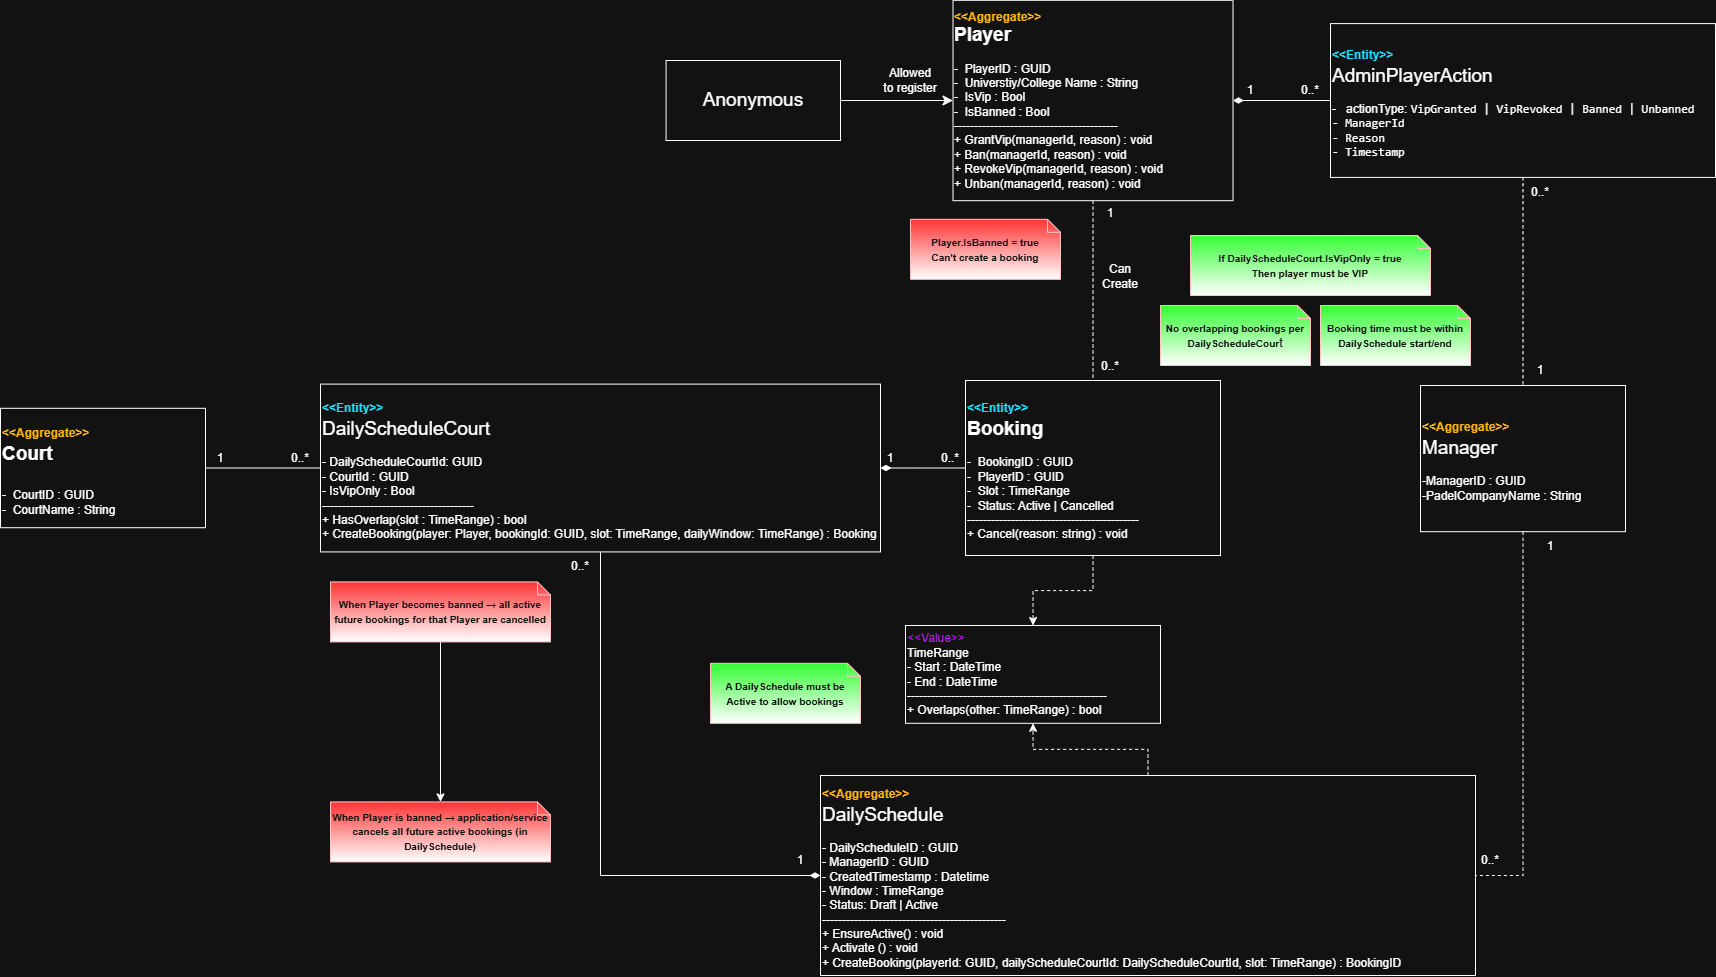

The diagram above was exported from draw.io. Its source (the exported page's mxGraphModel, read from the mxfile embedded in the PNG):
<mxGraphModel dx="3060" dy="1040" grid="1" gridSize="10" guides="1" tooltips="1" connect="1" arrows="1" fold="1" page="1" pageScale="1" pageWidth="827" pageHeight="1169" math="0" shadow="0">
  <root>
    <mxCell id="0" />
    <mxCell id="1" parent="0" />
    <mxCell id="z1nF4xrQPlkBIXGUVgm0-1" edge="1" parent="1" source="z1nF4xrQPlkBIXGUVgm0-2" style="edgeStyle=none;curved=1;rounded=0;orthogonalLoop=1;jettySize=auto;html=1;fontSize=12;startSize=8;endSize=8;endArrow=none;endFill=0;dashed=1;" target="z1nF4xrQPlkBIXGUVgm0-8" value="">
      <mxGeometry relative="1" as="geometry" />
    </mxCell>
    <mxCell id="z1nF4xrQPlkBIXGUVgm0-2" parent="1" style="rounded=0;whiteSpace=wrap;html=1;align=left;container=0;" value="&lt;b&gt;&lt;font style=&quot;&quot;&gt;&lt;font style=&quot;font-size: 12px; color: light-dark(rgb(0, 0, 0), rgb(255, 180, 6));&quot;&gt;&amp;lt;&amp;lt;Aggregate&amp;gt;&amp;gt;&lt;/font&gt;&lt;br&gt;&lt;span style=&quot;font-size: 19px;&quot;&gt;Player&lt;/span&gt;&lt;br&gt;&lt;br&gt;&lt;/font&gt;&lt;/b&gt;&lt;div&gt;-&amp;nbsp; PlayerID : GUID&lt;br&gt;-&amp;nbsp; Universtiy/College Name : String&lt;br&gt;-&amp;nbsp; IsVip : Bool&lt;br&gt;-&amp;nbsp; IsBanned : Bool&lt;/div&gt;&lt;div&gt;-----------------------------------------&lt;br&gt;&lt;span style=&quot;background-color: transparent; color: light-dark(rgb(0, 0, 0), rgb(255, 255, 255));&quot;&gt;+ GrantVip(managerId, reason) : void&lt;br&gt;+ &lt;/span&gt;&lt;span style=&quot;background-color: transparent; color: light-dark(rgb(0, 0, 0), rgb(255, 255, 255));&quot;&gt;Ban(managerId, reason) : void&lt;br&gt;&lt;/span&gt;+ RevokeVip(managerId, reason) : void&lt;br&gt;+ Unban(managerId, reason) : void&lt;span style=&quot;background-color: transparent; color: light-dark(rgb(0, 0, 0), rgb(255, 255, 255));&quot;&gt;&lt;/span&gt;&lt;/div&gt;" vertex="1">
      <mxGeometry height="200.36" width="280" x="772.5" y="224.82" as="geometry" />
    </mxCell>
    <mxCell id="z1nF4xrQPlkBIXGUVgm0-3" parent="1" style="rounded=0;whiteSpace=wrap;html=1;align=left;container=0;" value="&lt;font style=&quot;font-size: 19px;&quot;&gt;&lt;b style=&quot;font-size: 12px;&quot;&gt;&lt;font style=&quot;color: light-dark(rgb(0, 0, 0), rgb(255, 180, 6));&quot;&gt;&amp;lt;&amp;lt;Aggregate&amp;gt;&amp;gt;&lt;/font&gt;&lt;/b&gt;&lt;br&gt;Manager&lt;/font&gt;&lt;br&gt;&lt;br&gt;-ManagerID : GUID&lt;div&gt;-PadelCompanyName : String&lt;/div&gt;" vertex="1">
      <mxGeometry height="146.18" width="205" x="1240" y="610.0000000000001" as="geometry" />
    </mxCell>
    <mxCell id="z1nF4xrQPlkBIXGUVgm0-4" parent="1" style="rounded=0;whiteSpace=wrap;html=1;align=center;container=0;" value="&lt;font style=&quot;font-size: 19px;&quot;&gt;Anonymous&lt;/font&gt;" vertex="1">
      <mxGeometry height="80" width="174.44" x="485.56" y="284.99999999999994" as="geometry" />
    </mxCell>
    <mxCell id="z1nF4xrQPlkBIXGUVgm0-5" edge="1" parent="1" source="z1nF4xrQPlkBIXGUVgm0-4" style="endArrow=classic;html=1;rounded=0;fontSize=12;startSize=8;endSize=8;curved=1;exitX=1;exitY=0.5;exitDx=0;exitDy=0;entryX=0;entryY=0.5;entryDx=0;entryDy=0;" target="z1nF4xrQPlkBIXGUVgm0-2" value="">
      <mxGeometry height="50" relative="1" width="50" as="geometry">
        <mxPoint x="950" y="830" as="sourcePoint" />
        <mxPoint x="1000" y="780" as="targetPoint" />
      </mxGeometry>
    </mxCell>
    <mxCell id="z1nF4xrQPlkBIXGUVgm0-6" parent="1" style="text;html=1;whiteSpace=wrap;strokeColor=none;fillColor=none;align=center;verticalAlign=middle;rounded=0;container=0;" value="Allowed to&amp;nbsp;register" vertex="1">
      <mxGeometry height="30" width="60" x="700" y="289.99999999999994" as="geometry" />
    </mxCell>
    <mxCell id="z1nF4xrQPlkBIXGUVgm0-7" parent="1" style="rounded=0;whiteSpace=wrap;html=1;align=left;container=0;" value="&lt;b&gt;&lt;font style=&quot;color: light-dark(rgb(0, 0, 0), rgb(255, 180, 6));&quot;&gt;&amp;lt;&amp;lt;Aggregate&amp;gt;&amp;gt;&lt;/font&gt;&lt;/b&gt;&lt;b&gt;&lt;font style=&quot;font-size: 19px;&quot;&gt;&lt;br&gt;Court&lt;br&gt;&lt;br&gt;&lt;/font&gt;&lt;/b&gt;&lt;div&gt;-&amp;nbsp; CourtID : GUID&amp;nbsp;&lt;br&gt;-&amp;nbsp; CourtName : String&lt;/div&gt;" vertex="1">
      <mxGeometry height="119.41" width="205" x="-180" y="632.8" as="geometry" />
    </mxCell>
    <mxCell id="z1nF4xrQPlkBIXGUVgm0-49" edge="1" parent="1" source="z1nF4xrQPlkBIXGUVgm0-8" style="edgeStyle=orthogonalEdgeStyle;rounded=0;orthogonalLoop=1;jettySize=auto;html=1;dashed=1;" target="z1nF4xrQPlkBIXGUVgm0-47" value="">
      <mxGeometry relative="1" as="geometry" />
    </mxCell>
    <mxCell id="z1nF4xrQPlkBIXGUVgm0-8" parent="1" style="rounded=0;whiteSpace=wrap;html=1;align=left;container=0;" value="&lt;font style=&quot;&quot;&gt;&lt;font style=&quot;color: light-dark(rgb(0, 0, 0), rgb(19, 223, 255));&quot;&gt;&lt;b&gt;&amp;lt;&amp;lt;Entity&amp;gt;&amp;gt;&lt;/b&gt;&lt;/font&gt;&lt;span style=&quot;font-size: 19px;&quot;&gt;&lt;b&gt;&lt;br&gt;Booking&lt;/b&gt;&lt;/span&gt;&lt;br&gt;&lt;br&gt;&lt;/font&gt;&lt;div&gt;-&amp;nbsp; BookingID&amp;nbsp;: GUID&lt;/div&gt;&lt;div&gt;-&amp;nbsp; PlayerID : GUID&lt;br&gt;-&amp;nbsp; Slot : TimeRange&lt;br&gt;-&amp;nbsp;&amp;nbsp;Status: Active | Cancelled&lt;br&gt;-------------------------------------------&lt;br&gt;+ Cancel(reason: string) : void&lt;/div&gt;" vertex="1">
      <mxGeometry height="175" width="255" x="785" y="605" as="geometry" />
    </mxCell>
    <mxCell id="z1nF4xrQPlkBIXGUVgm0-9" parent="1" style="text;html=1;whiteSpace=wrap;strokeColor=none;fillColor=none;align=center;verticalAlign=middle;rounded=0;" value="Can Create" vertex="1">
      <mxGeometry height="30" width="60" x="910" y="486" as="geometry" />
    </mxCell>
    <mxCell id="z1nF4xrQPlkBIXGUVgm0-10" parent="1" style="text;html=1;whiteSpace=wrap;strokeColor=none;fillColor=none;align=center;verticalAlign=middle;rounded=0;" value="1" vertex="1">
      <mxGeometry height="26.18" width="60" x="900" y="425.18" as="geometry" />
    </mxCell>
    <mxCell id="z1nF4xrQPlkBIXGUVgm0-11" parent="1" style="text;html=1;whiteSpace=wrap;strokeColor=none;fillColor=none;align=center;verticalAlign=middle;rounded=0;" value="0..*" vertex="1">
      <mxGeometry height="30" width="60" x="900" y="576" as="geometry" />
    </mxCell>
    <mxCell id="z1nF4xrQPlkBIXGUVgm0-12" parent="1" style="text;html=1;whiteSpace=wrap;strokeColor=none;fillColor=none;align=center;verticalAlign=middle;rounded=0;" value="1" vertex="1">
      <mxGeometry height="30" width="60" x="1040" y="300" as="geometry" />
    </mxCell>
    <mxCell id="z1nF4xrQPlkBIXGUVgm0-13" parent="1" style="rounded=0;whiteSpace=wrap;html=1;align=left;container=0;" value="&lt;font style=&quot;font-size: 19px;&quot;&gt;&lt;b style=&quot;font-size: 12px;&quot;&gt;&lt;font style=&quot;color: light-dark(rgb(0, 0, 0), rgb(19, 223, 255));&quot;&gt;&amp;lt;&amp;lt;Entity&amp;gt;&amp;gt;&lt;/font&gt;&lt;/b&gt;&lt;br&gt;AdminPlayerAction &lt;/font&gt;&lt;br&gt;&lt;br&gt;-&amp;nbsp; &amp;nbsp;actionType: &lt;code data-start=&quot;1146&quot; data-end=&quot;1191&quot;&gt;VipGranted | VipRevoked | Banned | Unbanned&lt;br&gt;- ManagerId&lt;br&gt;- Reason&lt;br&gt;- Timestamp&lt;/code&gt;" vertex="1">
      <mxGeometry height="153.82" width="385" x="1150" y="248.09" as="geometry" />
    </mxCell>
    <mxCell id="z1nF4xrQPlkBIXGUVgm0-14" edge="1" parent="1" source="z1nF4xrQPlkBIXGUVgm0-2" style="edgeStyle=none;curved=1;rounded=0;orthogonalLoop=1;jettySize=auto;html=1;fontSize=12;startSize=8;endSize=8;endArrow=none;endFill=0;exitX=1;exitY=0.5;exitDx=0;exitDy=0;entryX=0;entryY=0.5;entryDx=0;entryDy=0;startArrow=diamondThin;startFill=1;" target="z1nF4xrQPlkBIXGUVgm0-13" value="">
      <mxGeometry relative="1" as="geometry">
        <mxPoint x="942" y="440" as="sourcePoint" />
        <mxPoint x="940" y="586" as="targetPoint" />
      </mxGeometry>
    </mxCell>
    <mxCell id="z1nF4xrQPlkBIXGUVgm0-15" edge="1" parent="1" source="z1nF4xrQPlkBIXGUVgm0-13" style="edgeStyle=none;curved=1;rounded=0;orthogonalLoop=1;jettySize=auto;html=1;fontSize=12;startSize=8;endSize=8;endArrow=none;endFill=0;exitX=0.5;exitY=1;exitDx=0;exitDy=0;entryX=0.5;entryY=0;entryDx=0;entryDy=0;dashed=1;" target="z1nF4xrQPlkBIXGUVgm0-3" value="">
      <mxGeometry relative="1" as="geometry">
        <mxPoint x="1120" y="361" as="sourcePoint" />
        <mxPoint x="1213" y="360" as="targetPoint" />
      </mxGeometry>
    </mxCell>
    <mxCell id="z1nF4xrQPlkBIXGUVgm0-16" parent="1" style="text;html=1;whiteSpace=wrap;strokeColor=none;fillColor=none;align=center;verticalAlign=middle;rounded=0;" value="0..*" vertex="1">
      <mxGeometry height="30" width="60" x="1100" y="300" as="geometry" />
    </mxCell>
    <mxCell id="z1nF4xrQPlkBIXGUVgm0-17" parent="1" style="text;html=1;whiteSpace=wrap;strokeColor=none;fillColor=none;align=center;verticalAlign=middle;rounded=0;" value="1" vertex="1">
      <mxGeometry height="30" width="60" x="1330" y="580" as="geometry" />
    </mxCell>
    <mxCell id="z1nF4xrQPlkBIXGUVgm0-18" parent="1" style="text;html=1;whiteSpace=wrap;strokeColor=none;fillColor=none;align=center;verticalAlign=middle;rounded=0;" value="0..*" vertex="1">
      <mxGeometry height="30" width="60" x="1330" y="401.9099999999999" as="geometry" />
    </mxCell>
    <mxCell id="z1nF4xrQPlkBIXGUVgm0-19" parent="1" style="shape=note;whiteSpace=wrap;html=1;backgroundOutline=1;darkOpacity=0.05;size=13;fillColor=light-dark(#A20025,#FF3333);fontColor=#ffffff;strokeColor=#6F0000;gradientColor=default;" value="&lt;font style=&quot;font-size: 10px;&quot;&gt;&lt;b&gt;Player.IsBanned = true&lt;br&gt;Can't create a booking&lt;/b&gt;&lt;/font&gt;" vertex="1">
      <mxGeometry height="60" width="150" x="730" y="443.82000000000005" as="geometry" />
    </mxCell>
    <mxCell id="z1nF4xrQPlkBIXGUVgm0-20" parent="1" style="shape=note;whiteSpace=wrap;html=1;backgroundOutline=1;darkOpacity=0.05;size=13;fillColor=light-dark(#A20025,#33FF33);fontColor=#ffffff;strokeColor=#6F0000;gradientColor=default;" value="&lt;font style=&quot;font-size: 10px;&quot;&gt;&lt;b&gt;If DailyScheduleCourt.IsVipOnly = true&lt;br&gt;Then player must be VIP&lt;/b&gt;&lt;/font&gt;" vertex="1">
      <mxGeometry height="60" width="240" x="1010" y="460" as="geometry" />
    </mxCell>
    <mxCell id="z1nF4xrQPlkBIXGUVgm0-21" parent="1" style="shape=note;whiteSpace=wrap;html=1;backgroundOutline=1;darkOpacity=0.05;size=13;fillColor=light-dark(#A20025,#33FF33);fontColor=#ffffff;strokeColor=#6F0000;gradientColor=default;" value="&lt;font style=&quot;font-size: 10px;&quot;&gt;&lt;b&gt;No overlapping bookings per DailyScheduleCour&lt;/b&gt;&lt;/font&gt;t" vertex="1">
      <mxGeometry height="60" width="150" x="980" y="530" as="geometry" />
    </mxCell>
    <mxCell id="z1nF4xrQPlkBIXGUVgm0-50" edge="1" parent="1" source="z1nF4xrQPlkBIXGUVgm0-22" style="edgeStyle=orthogonalEdgeStyle;rounded=0;orthogonalLoop=1;jettySize=auto;html=1;dashed=1;" target="z1nF4xrQPlkBIXGUVgm0-47" value="">
      <mxGeometry relative="1" as="geometry" />
    </mxCell>
    <mxCell id="z1nF4xrQPlkBIXGUVgm0-22" parent="1" style="rounded=0;whiteSpace=wrap;html=1;align=left;container=0;" value="&lt;font style=&quot;font-size: 19px;&quot;&gt;&lt;b style=&quot;font-size: 12px;&quot;&gt;&lt;font style=&quot;color: light-dark(rgb(0, 0, 0), rgb(255, 180, 6));&quot;&gt;&amp;lt;&amp;lt;Aggregate&amp;gt;&amp;gt;&lt;/font&gt;&lt;/b&gt;&lt;br&gt;DailySchedule&lt;/font&gt;&lt;br&gt;&lt;br&gt;- DailyScheduleID : GUID&lt;div&gt;- ManagerID : GUID&lt;br&gt;&lt;span style=&quot;background-color: transparent; color: light-dark(rgb(0, 0, 0), rgb(255, 255, 255));&quot;&gt;- CreatedTimestamp : Datetime&lt;/span&gt;&lt;div&gt;- Window : TimeRange&lt;/div&gt;&lt;div&gt;- Status: Draft | Active&lt;br&gt;----------------------------------------------&lt;br&gt;+ EnsureActive() : void&lt;br&gt;+ Activate () : void&lt;br&gt;+ CreateBooking(playerId: GUID, dailyScheduleCourtId: DailyScheduleCourtId, slot: TimeRange) : BookingID&lt;/div&gt;&lt;/div&gt;" vertex="1">
      <mxGeometry height="200" width="655" x="640" y="1000" as="geometry" />
    </mxCell>
    <mxCell id="z1nF4xrQPlkBIXGUVgm0-23" edge="1" parent="1" source="z1nF4xrQPlkBIXGUVgm0-3" style="edgeStyle=orthogonalEdgeStyle;rounded=0;orthogonalLoop=1;jettySize=auto;html=1;fontSize=12;startSize=8;endSize=8;endArrow=none;endFill=0;exitX=0.5;exitY=1;exitDx=0;exitDy=0;entryX=1;entryY=0.5;entryDx=0;entryDy=0;dashed=1;" target="z1nF4xrQPlkBIXGUVgm0-22" value="">
      <mxGeometry relative="1" as="geometry">
        <mxPoint x="1460" y="380" as="sourcePoint" />
        <mxPoint x="1460" y="576" as="targetPoint" />
      </mxGeometry>
    </mxCell>
    <mxCell id="z1nF4xrQPlkBIXGUVgm0-24" parent="1" style="text;html=1;whiteSpace=wrap;strokeColor=none;fillColor=none;align=center;verticalAlign=middle;rounded=0;" value="1" vertex="1">
      <mxGeometry height="30" width="60" x="1340" y="756.1800000000001" as="geometry" />
    </mxCell>
    <mxCell id="z1nF4xrQPlkBIXGUVgm0-25" parent="1" style="text;html=1;whiteSpace=wrap;strokeColor=none;fillColor=none;align=center;verticalAlign=middle;rounded=0;" value="0..*" vertex="1">
      <mxGeometry height="30" width="60" x="1280" y="1070" as="geometry" />
    </mxCell>
    <mxCell id="z1nF4xrQPlkBIXGUVgm0-26" parent="1" style="text;html=1;whiteSpace=wrap;strokeColor=none;fillColor=none;align=center;verticalAlign=middle;rounded=0;" value="1" vertex="1">
      <mxGeometry height="30" width="60" x="590" y="1070" as="geometry" />
    </mxCell>
    <mxCell id="z1nF4xrQPlkBIXGUVgm0-27" parent="1" style="text;html=1;whiteSpace=wrap;strokeColor=none;fillColor=none;align=center;verticalAlign=middle;rounded=0;" value="0..*" vertex="1">
      <mxGeometry height="30" width="60" x="370" y="776.41" as="geometry" />
    </mxCell>
    <mxCell id="z1nF4xrQPlkBIXGUVgm0-28" parent="1" style="rounded=0;whiteSpace=wrap;html=1;align=left;container=0;" value="&lt;b&gt;&lt;font style=&quot;color: light-dark(rgb(19, 223, 255), rgb(19, 223, 255));&quot;&gt;&amp;lt;&amp;lt;Entity&amp;gt;&amp;gt;&lt;/font&gt;&lt;/b&gt;&lt;span style=&quot;font-size: 19px;&quot;&gt;&lt;br&gt;DailyScheduleCourt&lt;/span&gt;&lt;br&gt;&lt;br&gt;- DailyScheduleCourtId: GUID&lt;br&gt;&lt;div&gt;- CourtId : GUID&lt;br&gt;&lt;/div&gt;&lt;div&gt;-&amp;nbsp;&lt;span style=&quot;background-color: transparent; color: light-dark(rgb(0, 0, 0), rgb(255, 255, 255));&quot;&gt;IsVipOnly : Bool&lt;br&gt;--------------------------------------&lt;br&gt;&lt;/span&gt;+ HasOverlap(slot : TimeRange) : bool&lt;br&gt;+ CreateBooking(player: Player, bookingId: GUID, slot: TimeRange, dailyWindow: TimeRange) : Booking&lt;span style=&quot;background-color: transparent; color: light-dark(rgb(0, 0, 0), rgb(255, 255, 255));&quot;&gt;&lt;/span&gt;&lt;/div&gt;" vertex="1">
      <mxGeometry height="167.8" width="560" x="140" y="608.61" as="geometry" />
    </mxCell>
    <mxCell id="z1nF4xrQPlkBIXGUVgm0-29" edge="1" parent="1" source="z1nF4xrQPlkBIXGUVgm0-22" style="edgeStyle=orthogonalEdgeStyle;rounded=0;orthogonalLoop=1;jettySize=auto;html=1;fontSize=12;startSize=8;endSize=8;endArrow=none;endFill=0;entryX=0.5;entryY=1;entryDx=0;entryDy=0;exitX=0;exitY=0.5;exitDx=0;exitDy=0;startArrow=diamondThin;startFill=1;" target="z1nF4xrQPlkBIXGUVgm0-28" value="">
      <mxGeometry relative="1" as="geometry">
        <mxPoint x="950" y="690" as="sourcePoint" />
        <mxPoint x="730" y="690" as="targetPoint" />
      </mxGeometry>
    </mxCell>
    <mxCell id="z1nF4xrQPlkBIXGUVgm0-30" edge="1" parent="1" source="z1nF4xrQPlkBIXGUVgm0-7" style="edgeStyle=none;curved=1;rounded=0;orthogonalLoop=1;jettySize=auto;html=1;fontSize=12;startSize=8;endSize=8;endArrow=none;endFill=0;entryX=0;entryY=0.5;entryDx=0;entryDy=0;exitX=1;exitY=0.5;exitDx=0;exitDy=0;" target="z1nF4xrQPlkBIXGUVgm0-28" value="">
      <mxGeometry relative="1" as="geometry">
        <mxPoint x="860" y="970" as="sourcePoint" />
        <mxPoint x="690" y="970" as="targetPoint" />
      </mxGeometry>
    </mxCell>
    <mxCell id="z1nF4xrQPlkBIXGUVgm0-31" edge="1" parent="1" source="z1nF4xrQPlkBIXGUVgm0-28" style="edgeStyle=none;curved=1;rounded=0;orthogonalLoop=1;jettySize=auto;html=1;fontSize=12;startSize=8;endSize=8;endArrow=none;endFill=0;entryX=0;entryY=0.5;entryDx=0;entryDy=0;exitX=1;exitY=0.5;exitDx=0;exitDy=0;startArrow=diamondThin;startFill=1;" target="z1nF4xrQPlkBIXGUVgm0-8" value="">
      <mxGeometry relative="1" as="geometry">
        <mxPoint x="670" y="730" as="sourcePoint" />
        <mxPoint x="775" y="731" as="targetPoint" />
      </mxGeometry>
    </mxCell>
    <mxCell id="z1nF4xrQPlkBIXGUVgm0-32" parent="1" style="text;html=1;whiteSpace=wrap;strokeColor=none;fillColor=none;align=center;verticalAlign=middle;rounded=0;" value="1" vertex="1">
      <mxGeometry height="30" width="60" x="10" y="668.09" as="geometry" />
    </mxCell>
    <mxCell id="z1nF4xrQPlkBIXGUVgm0-33" parent="1" style="text;html=1;whiteSpace=wrap;strokeColor=none;fillColor=none;align=center;verticalAlign=middle;rounded=0;" value="0..*" vertex="1">
      <mxGeometry height="30" width="60" x="90" y="668.09" as="geometry" />
    </mxCell>
    <mxCell id="z1nF4xrQPlkBIXGUVgm0-34" parent="1" style="text;html=1;whiteSpace=wrap;strokeColor=none;fillColor=none;align=center;verticalAlign=middle;rounded=0;" value="1" vertex="1">
      <mxGeometry height="30" width="60" x="680" y="668.09" as="geometry" />
    </mxCell>
    <mxCell id="z1nF4xrQPlkBIXGUVgm0-35" parent="1" style="text;html=1;whiteSpace=wrap;strokeColor=none;fillColor=none;align=center;verticalAlign=middle;rounded=0;" value="0..*" vertex="1">
      <mxGeometry height="30" width="60" x="740" y="668.09" as="geometry" />
    </mxCell>
    <mxCell id="z1nF4xrQPlkBIXGUVgm0-36" parent="1" style="shape=note;whiteSpace=wrap;html=1;backgroundOutline=1;darkOpacity=0.05;size=13;fillColor=light-dark(#A20025,#33FF33);fontColor=#ffffff;strokeColor=#6F0000;gradientColor=default;" value="&lt;b&gt;&lt;font style=&quot;font-size: 10px;&quot;&gt;Booking time must be within DailySchedule start/end&lt;/font&gt;&lt;/b&gt;" vertex="1">
      <mxGeometry height="60" width="150" x="1140" y="530" as="geometry" />
    </mxCell>
    <mxCell id="z1nF4xrQPlkBIXGUVgm0-46" edge="1" parent="1" source="z1nF4xrQPlkBIXGUVgm0-37" style="edgeStyle=orthogonalEdgeStyle;rounded=0;orthogonalLoop=1;jettySize=auto;html=1;entryX=0.5;entryY=0;entryDx=0;entryDy=0;entryPerimeter=0;" target="z1nF4xrQPlkBIXGUVgm0-44" value="">
      <mxGeometry relative="1" as="geometry">
        <mxPoint x="359.99999999999994" y="946.41" as="targetPoint" />
      </mxGeometry>
    </mxCell>
    <mxCell id="z1nF4xrQPlkBIXGUVgm0-37" parent="1" style="shape=note;whiteSpace=wrap;html=1;backgroundOutline=1;darkOpacity=0.05;size=13;fillColor=light-dark(#A20025,#FF3333);fontColor=#ffffff;strokeColor=#6F0000;gradientColor=default;" value="&lt;b&gt;&lt;font style=&quot;font-size: 10px;&quot;&gt;When Player becomes banned → all active future bookings for that Player are cancelled&lt;/font&gt;&lt;/b&gt;" vertex="1">
      <mxGeometry height="60" width="220" x="150" y="806.41" as="geometry" />
    </mxCell>
    <mxCell id="z1nF4xrQPlkBIXGUVgm0-38" parent="1" style="shape=note;whiteSpace=wrap;html=1;backgroundOutline=1;darkOpacity=0.05;size=13;fillColor=light-dark(#A20025,#33FF33);fontColor=#ffffff;strokeColor=#6F0000;gradientColor=default;" value="&lt;font style=&quot;font-size: 10px;&quot;&gt;&lt;b&gt;A DailySchedule must be Active to allow bookings&lt;/b&gt;&lt;/font&gt;" vertex="1">
      <mxGeometry height="60" width="150" x="530" y="887.8" as="geometry" />
    </mxCell>
    <mxCell id="z1nF4xrQPlkBIXGUVgm0-44" parent="1" style="shape=note;whiteSpace=wrap;html=1;backgroundOutline=1;darkOpacity=0.05;size=13;fillColor=light-dark(#A20025,#FF3333);fontColor=#ffffff;strokeColor=#6F0000;gradientColor=default;" value="&lt;font style=&quot;font-size: 10px;&quot;&gt;&lt;b&gt;When Player is banned → application/service cancels all future active bookings (in DailySchedule)&lt;/b&gt;&lt;/font&gt;" vertex="1">
      <mxGeometry height="60" width="220" x="150" y="1026.41" as="geometry" />
    </mxCell>
    <mxCell id="z1nF4xrQPlkBIXGUVgm0-47" parent="1" style="rounded=0;whiteSpace=wrap;html=1;align=left;container=0;" value="&lt;font style=&quot;color: light-dark(rgb(0, 0, 0), rgb(188, 31, 255));&quot;&gt;&amp;lt;&amp;lt;Value&amp;gt;&amp;gt;&lt;/font&gt;&lt;br&gt;TimeRange&lt;br&gt;- Start : DateTime&lt;br&gt;- End : DateTime&lt;br&gt;--------------------------------------------------&lt;br&gt;+ Overlaps(other: TimeRange) : bool" vertex="1">
      <mxGeometry height="97.8" width="255" x="725" y="850" as="geometry" />
    </mxCell>
  </root>
</mxGraphModel>